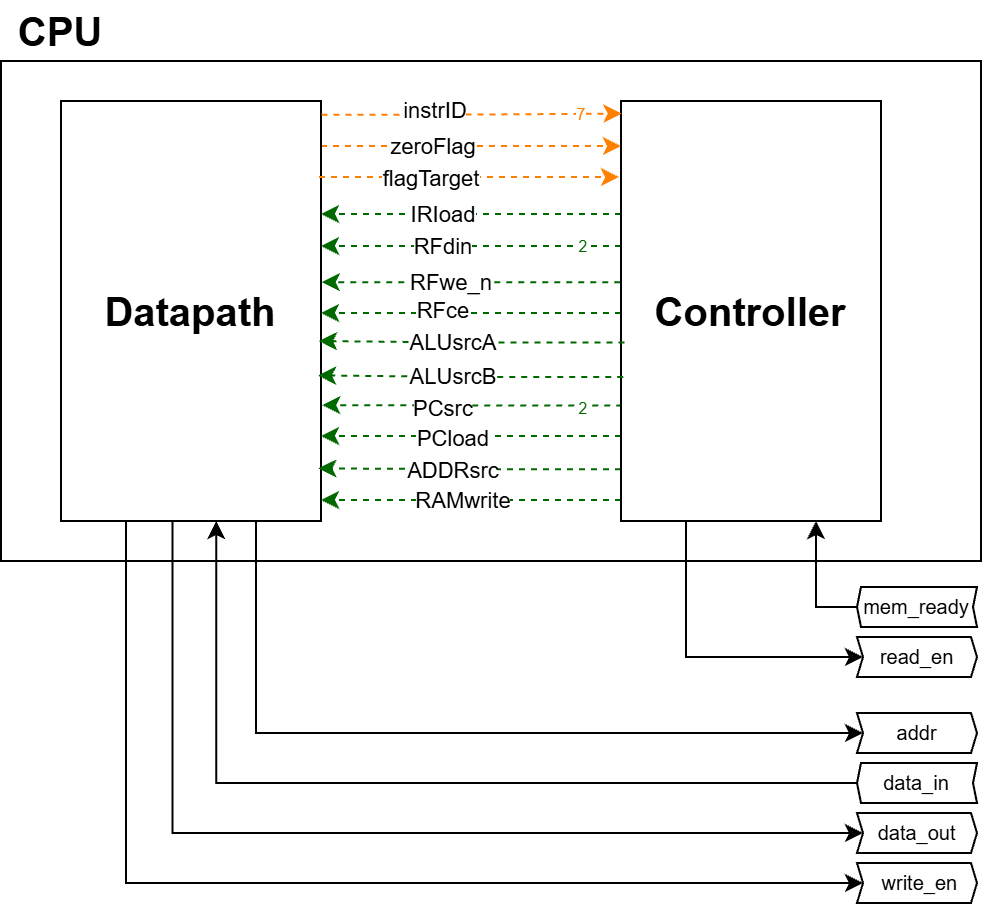

The diagram above was exported from draw.io. Its source (the exported page's mxGraphModel, read from the mxfile embedded in the PNG):
<mxGraphModel dx="1304" dy="654" grid="1" gridSize="10" guides="1" tooltips="1" connect="1" arrows="1" fold="1" page="1" pageScale="1" pageWidth="827" pageHeight="1169" math="0" shadow="0">
  <root>
    <mxCell id="0" />
    <mxCell id="1" parent="0" />
    <mxCell id="mde9TQiiVeqDUi2cLHqy-3" parent="1" style="rounded=0;whiteSpace=wrap;html=1;fillColor=none;" value="" vertex="1">
      <mxGeometry height="250" width="490" x="60" y="140" as="geometry" />
    </mxCell>
    <mxCell id="mde9TQiiVeqDUi2cLHqy-4" edge="1" parent="1" style="edgeStyle=orthogonalEdgeStyle;rounded=0;orthogonalLoop=1;jettySize=auto;html=1;exitX=1;exitY=0.25;exitDx=0;exitDy=0;entryX=0;entryY=0.25;entryDx=0;entryDy=0;dashed=1;strokeColor=#FF8000;">
      <mxGeometry relative="1" as="geometry">
        <mxPoint x="220" y="182.5" as="sourcePoint" />
        <mxPoint x="370" y="182.5" as="targetPoint" />
      </mxGeometry>
    </mxCell>
    <mxCell id="mde9TQiiVeqDUi2cLHqy-7" connectable="0" parent="mde9TQiiVeqDUi2cLHqy-4" style="edgeLabel;html=1;align=center;verticalAlign=middle;resizable=0;points=[];" value="zeroFlag" vertex="1">
      <mxGeometry relative="1" x="-0.2648" as="geometry">
        <mxPoint as="offset" />
      </mxGeometry>
    </mxCell>
    <mxCell id="mde9TQiiVeqDUi2cLHqy-35" edge="1" parent="1" source="mde9TQiiVeqDUi2cLHqy-1" style="edgeStyle=orthogonalEdgeStyle;rounded=0;orthogonalLoop=1;jettySize=auto;html=1;exitX=0.75;exitY=1;exitDx=0;exitDy=0;entryX=0;entryY=0.5;entryDx=0;entryDy=0;" target="mde9TQiiVeqDUi2cLHqy-29">
      <mxGeometry relative="1" x="-0.0184" as="geometry">
        <Array as="points">
          <mxPoint x="187.5" y="476" />
        </Array>
      </mxGeometry>
    </mxCell>
    <mxCell id="mde9TQiiVeqDUi2cLHqy-37" edge="1" parent="1" style="edgeStyle=orthogonalEdgeStyle;rounded=0;orthogonalLoop=1;jettySize=auto;html=1;exitX=0.383;exitY=1.002;exitDx=0;exitDy=0;entryX=0;entryY=0.5;entryDx=0;entryDy=0;exitPerimeter=0;" target="mde9TQiiVeqDUi2cLHqy-32">
      <mxGeometry relative="1" x="-0.0275" as="geometry">
        <Array as="points">
          <mxPoint x="145.8" y="526" />
        </Array>
        <mxPoint x="145.78999999999996" y="370.38" as="sourcePoint" />
        <mxPoint x="478.9999999999999" y="510" as="targetPoint" />
      </mxGeometry>
    </mxCell>
    <mxCell id="mde9TQiiVeqDUi2cLHqy-38" edge="1" parent="1" source="mde9TQiiVeqDUi2cLHqy-1" style="edgeStyle=orthogonalEdgeStyle;rounded=0;orthogonalLoop=1;jettySize=auto;html=1;exitX=0.25;exitY=1;exitDx=0;exitDy=0;entryX=0;entryY=0.5;entryDx=0;entryDy=0;" target="mde9TQiiVeqDUi2cLHqy-30">
      <mxGeometry relative="1" as="geometry">
        <Array as="points">
          <mxPoint x="122.5" y="551" />
        </Array>
        <mxPoint x="160" y="490" as="targetPoint" />
      </mxGeometry>
    </mxCell>
    <mxCell id="mde9TQiiVeqDUi2cLHqy-1" parent="1" style="rounded=0;whiteSpace=wrap;html=1;" value="&lt;font style=&quot;font-size: 20px;&quot;&gt;&lt;b&gt;Datapath&lt;/b&gt;&lt;/font&gt;" vertex="1">
      <mxGeometry height="210" width="130" x="90" y="160" as="geometry" />
    </mxCell>
    <mxCell id="mde9TQiiVeqDUi2cLHqy-8" edge="1" parent="1" style="edgeStyle=orthogonalEdgeStyle;rounded=0;orthogonalLoop=1;jettySize=auto;html=1;exitX=0;exitY=0.5;exitDx=0;exitDy=0;entryX=1;entryY=0.5;entryDx=0;entryDy=0;strokeColor=#006900;dashed=1;">
      <mxGeometry relative="1" as="geometry">
        <mxPoint x="370" y="266" as="sourcePoint" />
        <mxPoint x="220" y="266" as="targetPoint" />
      </mxGeometry>
    </mxCell>
    <mxCell id="mde9TQiiVeqDUi2cLHqy-20" connectable="0" parent="mde9TQiiVeqDUi2cLHqy-8" style="edgeLabel;html=1;align=center;verticalAlign=middle;resizable=0;points=[];" value="RFce" vertex="1">
      <mxGeometry relative="1" x="0.0049" y="-1" as="geometry">
        <mxPoint x="-15" as="offset" />
      </mxGeometry>
    </mxCell>
    <mxCell id="mde9TQiiVeqDUi2cLHqy-10" edge="1" parent="1" style="edgeStyle=orthogonalEdgeStyle;rounded=0;orthogonalLoop=1;jettySize=auto;html=1;exitX=0.005;exitY=0.696;exitDx=0;exitDy=0;entryX=1.005;entryY=0.695;entryDx=0;entryDy=0;entryPerimeter=0;exitPerimeter=0;strokeColor=#006900;dashed=1;">
      <mxGeometry relative="1" x="-0.0413" as="geometry">
        <mxPoint x="370.65" y="312.24" as="sourcePoint" />
        <mxPoint x="220.64999999999992" y="312.04999999999995" as="targetPoint" />
      </mxGeometry>
    </mxCell>
    <mxCell id="mde9TQiiVeqDUi2cLHqy-22" connectable="0" parent="mde9TQiiVeqDUi2cLHqy-10" style="edgeLabel;html=1;align=center;verticalAlign=middle;resizable=0;points=[];" value="PCsrc" vertex="1">
      <mxGeometry relative="1" x="-0.4484" y="1" as="geometry">
        <mxPoint x="-49" as="offset" />
      </mxGeometry>
    </mxCell>
    <mxCell id="mde9TQiiVeqDUi2cLHqy-56" connectable="0" parent="mde9TQiiVeqDUi2cLHqy-10" style="edgeLabel;html=1;align=center;verticalAlign=middle;resizable=0;points=[];" value="&lt;font style=&quot;font-size: 8px; color: rgb(0, 105, 0);&quot;&gt;2&lt;/font&gt;" vertex="1">
      <mxGeometry relative="1" x="-0.3168" as="geometry">
        <mxPoint x="31" as="offset" />
      </mxGeometry>
    </mxCell>
    <mxCell id="mde9TQiiVeqDUi2cLHqy-11" edge="1" parent="1" style="edgeStyle=orthogonalEdgeStyle;rounded=0;orthogonalLoop=1;jettySize=auto;html=1;exitX=0;exitY=0.75;exitDx=0;exitDy=0;entryX=1;entryY=0.75;entryDx=0;entryDy=0;strokeColor=#006900;dashed=1;">
      <mxGeometry relative="1" as="geometry">
        <mxPoint x="370" y="327.5" as="sourcePoint" />
        <mxPoint x="220" y="327.5" as="targetPoint" />
      </mxGeometry>
    </mxCell>
    <mxCell id="mde9TQiiVeqDUi2cLHqy-23" connectable="0" parent="mde9TQiiVeqDUi2cLHqy-11" style="edgeLabel;html=1;align=center;verticalAlign=middle;resizable=0;points=[];" value="PCload" vertex="1">
      <mxGeometry relative="1" x="0.2485" y="1" as="geometry">
        <mxPoint x="9" as="offset" />
      </mxGeometry>
    </mxCell>
    <mxCell id="mde9TQiiVeqDUi2cLHqy-12" edge="1" parent="1" style="edgeStyle=orthogonalEdgeStyle;rounded=0;orthogonalLoop=1;jettySize=auto;html=1;exitX=0;exitY=0.832;exitDx=0;exitDy=0;entryX=0.99;entryY=0.83;entryDx=0;entryDy=0;entryPerimeter=0;exitPerimeter=0;strokeColor=#006900;dashed=1;">
      <mxGeometry relative="1" x="-0.1574" as="geometry">
        <mxPoint x="370" y="344.0799999999999" as="sourcePoint" />
        <mxPoint x="218.7" y="343.70000000000005" as="targetPoint" />
      </mxGeometry>
    </mxCell>
    <mxCell id="mde9TQiiVeqDUi2cLHqy-24" connectable="0" parent="mde9TQiiVeqDUi2cLHqy-12" style="edgeLabel;html=1;align=center;verticalAlign=middle;resizable=0;points=[];" value="ADDRsrc" vertex="1">
      <mxGeometry relative="1" x="0.4489" y="1" as="geometry">
        <mxPoint x="25" as="offset" />
      </mxGeometry>
    </mxCell>
    <mxCell id="mde9TQiiVeqDUi2cLHqy-13" edge="1" parent="1" style="edgeStyle=orthogonalEdgeStyle;rounded=0;orthogonalLoop=1;jettySize=auto;html=1;exitX=-0.003;exitY=0.382;exitDx=0;exitDy=0;entryX=1.003;entryY=0.382;entryDx=0;entryDy=0;entryPerimeter=0;exitPerimeter=0;strokeColor=#006900;dashed=1;">
      <mxGeometry relative="1" x="-0.1414" as="geometry">
        <mxPoint x="369.61" y="250.5800000000001" as="sourcePoint" />
        <mxPoint x="220.39000000000004" y="250.5800000000001" as="targetPoint" />
      </mxGeometry>
    </mxCell>
    <mxCell id="mde9TQiiVeqDUi2cLHqy-19" connectable="0" parent="mde9TQiiVeqDUi2cLHqy-13" style="edgeLabel;html=1;align=center;verticalAlign=middle;resizable=0;points=[];" value="RFwe_n" vertex="1">
      <mxGeometry relative="1" x="0.2691" as="geometry">
        <mxPoint x="10" as="offset" />
      </mxGeometry>
    </mxCell>
    <mxCell id="mde9TQiiVeqDUi2cLHqy-14" edge="1" parent="1" style="edgeStyle=orthogonalEdgeStyle;rounded=0;orthogonalLoop=1;jettySize=auto;html=1;exitX=0;exitY=0.25;exitDx=0;exitDy=0;entryX=1;entryY=0.25;entryDx=0;entryDy=0;strokeColor=#006900;dashed=1;">
      <mxGeometry relative="1" as="geometry">
        <mxPoint x="370" y="232.5" as="sourcePoint" />
        <mxPoint x="220" y="232.5" as="targetPoint" />
      </mxGeometry>
    </mxCell>
    <mxCell id="mde9TQiiVeqDUi2cLHqy-18" connectable="0" parent="mde9TQiiVeqDUi2cLHqy-14" style="edgeLabel;html=1;align=center;verticalAlign=middle;resizable=0;points=[];" value="RFdin" vertex="1">
      <mxGeometry relative="1" x="0.1587" as="geometry">
        <mxPoint x="-3" as="offset" />
      </mxGeometry>
    </mxCell>
    <mxCell id="mde9TQiiVeqDUi2cLHqy-55" connectable="0" parent="mde9TQiiVeqDUi2cLHqy-14" style="edgeLabel;html=1;align=center;verticalAlign=middle;resizable=0;points=[];" value="&lt;font style=&quot;font-size: 8px; color: rgb(0, 105, 0);&quot;&gt;2&lt;/font&gt;" vertex="1">
      <mxGeometry relative="1" x="-0.1956" y="-1" as="geometry">
        <mxPoint x="40" as="offset" />
      </mxGeometry>
    </mxCell>
    <mxCell id="mde9TQiiVeqDUi2cLHqy-15" edge="1" parent="1" style="edgeStyle=orthogonalEdgeStyle;rounded=0;orthogonalLoop=1;jettySize=auto;html=1;exitX=0;exitY=0.25;exitDx=0;exitDy=0;entryX=1;entryY=0.25;entryDx=0;entryDy=0;strokeColor=#006900;dashed=1;">
      <mxGeometry relative="1" as="geometry">
        <mxPoint x="370" y="359.5" as="sourcePoint" />
        <mxPoint x="220" y="359.5" as="targetPoint" />
      </mxGeometry>
    </mxCell>
    <mxCell id="mde9TQiiVeqDUi2cLHqy-25" connectable="0" parent="mde9TQiiVeqDUi2cLHqy-15" style="edgeLabel;html=1;align=center;verticalAlign=middle;resizable=0;points=[];" value="RAMwrite" vertex="1">
      <mxGeometry relative="1" x="0.1844" as="geometry">
        <mxPoint x="9" as="offset" />
      </mxGeometry>
    </mxCell>
    <mxCell id="mde9TQiiVeqDUi2cLHqy-16" edge="1" parent="1" style="edgeStyle=orthogonalEdgeStyle;rounded=0;orthogonalLoop=1;jettySize=auto;html=1;exitX=0;exitY=0.25;exitDx=0;exitDy=0;entryX=1;entryY=0.25;entryDx=0;entryDy=0;strokeColor=#006900;dashed=1;">
      <mxGeometry relative="1" as="geometry">
        <mxPoint x="370" y="216.5" as="sourcePoint" />
        <mxPoint x="220" y="216.5" as="targetPoint" />
      </mxGeometry>
    </mxCell>
    <mxCell id="mde9TQiiVeqDUi2cLHqy-17" connectable="0" parent="mde9TQiiVeqDUi2cLHqy-16" style="edgeLabel;html=1;align=center;verticalAlign=middle;resizable=0;points=[];" value="IRIoad" vertex="1">
      <mxGeometry relative="1" x="0.1523" as="geometry">
        <mxPoint x="-4" as="offset" />
      </mxGeometry>
    </mxCell>
    <mxCell id="mde9TQiiVeqDUi2cLHqy-47" edge="1" parent="1" source="mde9TQiiVeqDUi2cLHqy-2" style="edgeStyle=orthogonalEdgeStyle;rounded=0;orthogonalLoop=1;jettySize=auto;html=1;exitX=0.25;exitY=1;exitDx=0;exitDy=0;entryX=0;entryY=0.5;entryDx=0;entryDy=0;" target="mde9TQiiVeqDUi2cLHqy-31">
      <mxGeometry relative="1" as="geometry">
        <Array as="points">
          <mxPoint x="402.5" y="438" />
        </Array>
      </mxGeometry>
    </mxCell>
    <mxCell id="mde9TQiiVeqDUi2cLHqy-2" parent="1" style="rounded=0;whiteSpace=wrap;html=1;" value="&lt;font style=&quot;font-size: 20px;&quot;&gt;&lt;b&gt;Controller&lt;/b&gt;&lt;/font&gt;" vertex="1">
      <mxGeometry height="210" width="130" x="370" y="160" as="geometry" />
    </mxCell>
    <mxCell id="mde9TQiiVeqDUi2cLHqy-5" edge="1" parent="1" style="edgeStyle=orthogonalEdgeStyle;rounded=0;orthogonalLoop=1;jettySize=auto;html=1;exitX=1.002;exitY=0.136;exitDx=0;exitDy=0;entryX=0.002;entryY=0.133;entryDx=0;entryDy=0;entryPerimeter=0;exitPerimeter=0;dashed=1;strokeColor=#FF8000;">
      <mxGeometry relative="1" as="geometry">
        <mxPoint x="220.26" y="166.84000000000003" as="sourcePoint" />
        <mxPoint x="370.26" y="166.26999999999998" as="targetPoint" />
      </mxGeometry>
    </mxCell>
    <mxCell id="mde9TQiiVeqDUi2cLHqy-6" connectable="0" parent="mde9TQiiVeqDUi2cLHqy-5" style="edgeLabel;html=1;align=center;verticalAlign=middle;resizable=0;points=[];" value="instrID" vertex="1">
      <mxGeometry relative="1" x="-0.2615" y="2" as="geometry">
        <mxPoint as="offset" />
      </mxGeometry>
    </mxCell>
    <mxCell id="mde9TQiiVeqDUi2cLHqy-54" connectable="0" parent="mde9TQiiVeqDUi2cLHqy-5" style="edgeLabel;html=1;align=center;verticalAlign=middle;resizable=0;points=[];" value="&lt;font style=&quot;font-size: 8px; color: rgb(255, 128, 0);&quot;&gt;7&lt;/font&gt;" vertex="1">
      <mxGeometry relative="1" x="0.3941" y="1" as="geometry">
        <mxPoint x="25" as="offset" />
      </mxGeometry>
    </mxCell>
    <mxCell id="mde9TQiiVeqDUi2cLHqy-9" edge="1" parent="1" style="edgeStyle=orthogonalEdgeStyle;rounded=0;orthogonalLoop=1;jettySize=auto;html=1;exitX=0.009;exitY=0.605;exitDx=0;exitDy=0;entryX=0.988;entryY=0.601;entryDx=0;entryDy=0;entryPerimeter=0;exitPerimeter=0;strokeColor=#006900;dashed=1;">
      <mxGeometry relative="1" x="0.0332" as="geometry">
        <mxPoint x="371.1700000000001" y="297.95000000000005" as="sourcePoint" />
        <mxPoint x="218.44" y="297.19000000000005" as="targetPoint" />
      </mxGeometry>
    </mxCell>
    <mxCell id="mde9TQiiVeqDUi2cLHqy-21" connectable="0" parent="mde9TQiiVeqDUi2cLHqy-9" style="edgeLabel;html=1;align=center;verticalAlign=middle;resizable=0;points=[];" value="ALUsrcB" vertex="1">
      <mxGeometry relative="1" x="-0.3099" as="geometry">
        <mxPoint x="-33" as="offset" />
      </mxGeometry>
    </mxCell>
    <mxCell id="mde9TQiiVeqDUi2cLHqy-26" parent="1" style="text;html=1;whiteSpace=wrap;strokeColor=none;fillColor=none;align=center;verticalAlign=middle;rounded=0;" value="&lt;font style=&quot;font-size: 20px;&quot;&gt;&lt;b&gt;CPU&lt;/b&gt;&lt;/font&gt;" vertex="1">
      <mxGeometry height="30" width="60" x="60" y="110" as="geometry" />
    </mxCell>
    <mxCell id="mde9TQiiVeqDUi2cLHqy-29" parent="1" style="shape=step;perimeter=stepPerimeter;whiteSpace=wrap;html=1;shapeInside=1;fixedSize=1;size=3;" value="&lt;font style=&quot;font-size: 10px;&quot;&gt;addr&lt;/font&gt;" vertex="1">
      <mxGeometry height="20" width="60" x="488" y="466" as="geometry" />
    </mxCell>
    <mxCell id="mde9TQiiVeqDUi2cLHqy-30" parent="1" style="shape=step;perimeter=stepPerimeter;whiteSpace=wrap;html=1;shapeInside=1;fixedSize=1;size=3;" value="&lt;font style=&quot;font-size: 10px;&quot;&gt;&amp;nbsp;write_en&lt;/font&gt;" vertex="1">
      <mxGeometry height="20" width="60" x="488" y="541" as="geometry" />
    </mxCell>
    <mxCell id="mde9TQiiVeqDUi2cLHqy-31" parent="1" style="shape=step;perimeter=stepPerimeter;whiteSpace=wrap;html=1;shapeInside=1;fixedSize=1;size=3;" value="&lt;font style=&quot;font-size: 10px;&quot;&gt;read_en&lt;/font&gt;" vertex="1">
      <mxGeometry height="20" width="60" x="488" y="428" as="geometry" />
    </mxCell>
    <mxCell id="mde9TQiiVeqDUi2cLHqy-32" parent="1" style="shape=step;perimeter=stepPerimeter;whiteSpace=wrap;html=1;shapeInside=1;fixedSize=1;size=3;" value="&lt;font style=&quot;font-size: 10px;&quot;&gt;data_out&lt;/font&gt;" vertex="1">
      <mxGeometry height="20" width="60" x="488" y="516" as="geometry" />
    </mxCell>
    <mxCell id="mde9TQiiVeqDUi2cLHqy-41" connectable="0" parent="1" style="group" value="" vertex="1">
      <mxGeometry height="30" width="60" x="488" y="486" as="geometry" />
    </mxCell>
    <mxCell id="mde9TQiiVeqDUi2cLHqy-39" parent="mde9TQiiVeqDUi2cLHqy-41" style="shape=step;perimeter=stepPerimeter;whiteSpace=wrap;html=1;shapeInside=1;fixedSize=1;size=2;align=right;rotation=-180;" value="&lt;div&gt;&lt;br&gt;&lt;/div&gt;" vertex="1">
      <mxGeometry height="20" width="60" y="5" as="geometry" />
    </mxCell>
    <mxCell id="mde9TQiiVeqDUi2cLHqy-40" parent="mde9TQiiVeqDUi2cLHqy-41" style="text;html=1;whiteSpace=wrap;strokeColor=none;fillColor=none;align=center;verticalAlign=middle;rounded=0;" value="&lt;font style=&quot;font-size: 10px;&quot;&gt;data_in&lt;/font&gt;" vertex="1">
      <mxGeometry height="30" width="60" as="geometry" />
    </mxCell>
    <mxCell id="mde9TQiiVeqDUi2cLHqy-43" connectable="0" parent="1" style="group" value="" vertex="1">
      <mxGeometry height="30" width="60" x="488" y="398" as="geometry" />
    </mxCell>
    <mxCell id="mde9TQiiVeqDUi2cLHqy-44" parent="mde9TQiiVeqDUi2cLHqy-43" style="shape=step;perimeter=stepPerimeter;whiteSpace=wrap;html=1;shapeInside=1;fixedSize=1;size=2;align=right;rotation=-180;" value="&lt;div&gt;&lt;br&gt;&lt;/div&gt;" vertex="1">
      <mxGeometry height="20" width="60" y="5" as="geometry" />
    </mxCell>
    <mxCell id="mde9TQiiVeqDUi2cLHqy-45" parent="mde9TQiiVeqDUi2cLHqy-43" style="text;html=1;whiteSpace=wrap;strokeColor=none;fillColor=none;align=center;verticalAlign=middle;rounded=0;" value="&lt;font style=&quot;font-size: 10px;&quot;&gt;mem_ready&lt;/font&gt;" vertex="1">
      <mxGeometry height="30" width="60" as="geometry" />
    </mxCell>
    <mxCell id="mde9TQiiVeqDUi2cLHqy-46" edge="1" parent="1" source="mde9TQiiVeqDUi2cLHqy-45" style="edgeStyle=orthogonalEdgeStyle;rounded=0;orthogonalLoop=1;jettySize=auto;html=1;exitX=0;exitY=0.5;exitDx=0;exitDy=0;entryX=0.75;entryY=1;entryDx=0;entryDy=0;" target="mde9TQiiVeqDUi2cLHqy-2">
      <mxGeometry relative="1" as="geometry" />
    </mxCell>
    <mxCell id="mde9TQiiVeqDUi2cLHqy-48" edge="1" parent="1" source="mde9TQiiVeqDUi2cLHqy-40" style="edgeStyle=orthogonalEdgeStyle;rounded=0;orthogonalLoop=1;jettySize=auto;html=1;exitX=0;exitY=0.5;exitDx=0;exitDy=0;entryX=0.597;entryY=1;entryDx=0;entryDy=0;entryPerimeter=0;" target="mde9TQiiVeqDUi2cLHqy-1">
      <mxGeometry relative="1" as="geometry" />
    </mxCell>
    <mxCell id="mde9TQiiVeqDUi2cLHqy-49" edge="1" parent="1" style="edgeStyle=orthogonalEdgeStyle;rounded=0;orthogonalLoop=1;jettySize=auto;html=1;exitX=0.009;exitY=0.605;exitDx=0;exitDy=0;entryX=0.988;entryY=0.601;entryDx=0;entryDy=0;entryPerimeter=0;exitPerimeter=0;strokeColor=#006900;dashed=1;">
      <mxGeometry relative="1" x="0.0332" as="geometry">
        <mxPoint x="371.7300000000001" y="280.76" as="sourcePoint" />
        <mxPoint x="219" y="280" as="targetPoint" />
      </mxGeometry>
    </mxCell>
    <mxCell id="mde9TQiiVeqDUi2cLHqy-50" connectable="0" parent="mde9TQiiVeqDUi2cLHqy-49" style="edgeLabel;html=1;align=center;verticalAlign=middle;resizable=0;points=[];" value="ALUsrcA" vertex="1">
      <mxGeometry relative="1" x="-0.3099" as="geometry">
        <mxPoint x="-33" as="offset" />
      </mxGeometry>
    </mxCell>
    <mxCell id="mde9TQiiVeqDUi2cLHqy-52" edge="1" parent="1" style="edgeStyle=orthogonalEdgeStyle;rounded=0;orthogonalLoop=1;jettySize=auto;html=1;exitX=1;exitY=0.25;exitDx=0;exitDy=0;entryX=0;entryY=0.25;entryDx=0;entryDy=0;dashed=1;strokeColor=#FF8000;">
      <mxGeometry relative="1" as="geometry">
        <mxPoint x="219" y="198" as="sourcePoint" />
        <mxPoint x="369" y="198" as="targetPoint" />
      </mxGeometry>
    </mxCell>
    <mxCell id="mde9TQiiVeqDUi2cLHqy-53" connectable="0" parent="mde9TQiiVeqDUi2cLHqy-52" style="edgeLabel;html=1;align=center;verticalAlign=middle;resizable=0;points=[];" value="flagTarget" vertex="1">
      <mxGeometry relative="1" x="-0.2648" as="geometry">
        <mxPoint as="offset" />
      </mxGeometry>
    </mxCell>
  </root>
</mxGraphModel>